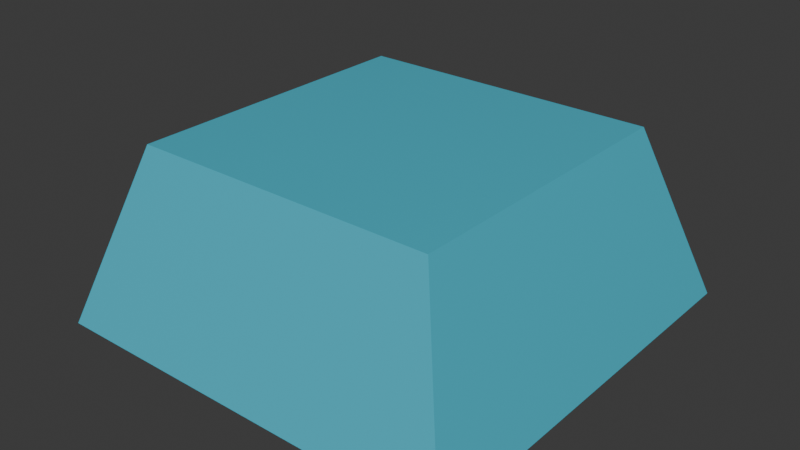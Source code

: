 # Source: CrystalBlock.blend  (saved by Blender 5.1.30; exported with 4.5.12 LTS)
import bpy
from mathutils import Matrix  # noqa: F401  (used for matrix-valued properties, if any)

bpy.ops.wm.read_factory_settings(use_empty=True)
scene = bpy.context.scene
scene.name = 'Scene'

# ---- collections
col_collection = bpy.data.collections.new('Collection'); scene.collection.children.link(col_collection)

# ---- materials (node trees are filled in below, after node groups)
mat_crystal = bpy.data.materials.new('Crystal')
mat_crystal.diffuse_color = (0.15, 0.75, 0.9, 1.0)

# ---- material node trees
mat_crystal.use_nodes = True; mat_crystal.node_tree.nodes.clear()
_N = mat_crystal.node_tree.nodes; _L = mat_crystal.node_tree.links
n0 = _N.new('ShaderNodeBsdfPrincipled'); n0.name = 'Principled BSDF'; n0.location = (-200, 100)
n0.inputs[0].default_value = (0.08, 0.65, 0.85, 1.0)
n0.inputs[1].default_value = 0.25
n0.inputs[2].default_value = 0.18
n1 = _N.new('ShaderNodeOutputMaterial'); n1.name = 'Material Output'; n1.location = (200, 100)
_L.new(n0.outputs[0], n1.inputs[0])
n1.is_active_output = True

# ---- world
world_world = bpy.data.worlds.new('World'); scene.world = world_world
world_world.use_nodes = True; world_world.node_tree.nodes.clear()
_N = world_world.node_tree.nodes; _L = world_world.node_tree.links
n0 = _N.new('ShaderNodeOutputWorld'); n0.name = 'World Output'; n0.location = (200, 100)
n1 = _N.new('ShaderNodeBackground'); n1.name = 'Background'; n1.location = (-200, 100)
n1.inputs[0].default_value = (0.05088, 0.05088, 0.05088, 1.0)
_L.new(n1.outputs[0], n0.inputs[0])
n0.is_active_output = True
world_world.color = (0.05088, 0.05088, 0.05088)
world_world.sun_shadow_jitter_overblur = 0.0

# ---- meshes
me_crystalfacets = bpy.data.meshes.new('CrystalFacets')
me_crystalfacets.from_pydata([(-0.48, -0.48, -0.18), (0.48, -0.48, -0.18), (0.48, 0.48, -0.18), (-0.48, 0.48, -0.18), (-0.35, -0.35, 0.22), (0.35, -0.35, 0.22), (0.35, 0.35, 0.22), (-0.35, 0.35, 0.22)], [], [(0, 3, 2, 1), (4, 5, 6, 7), (0, 1, 5, 4), (1, 2, 6, 5), (2, 3, 7, 6), (3, 0, 4, 7)])
_uv = me_crystalfacets.uv_layers.new(name='CrystalUV')
_uv.uv.foreach_set('vector', [0.02, 0.02, 0.02, 0.98, 0.98, 0.98, 0.98, 0.02, 0.15, 0.15, 0.85, 0.15, 0.85, 0.85, 0.15, 0.85, 0.02, 0.02, 0.98, 0.02, 0.85, 0.15, 0.15, 0.15, 0.98, 0.02, 0.98, 0.98, 0.85, 0.85, 0.85, 0.15, 0.98, 0.98, 0.02, 0.98, 0.15, 0.85, 0.85, 0.85, 0.02, 0.98, 0.02, 0.02, 0.15, 0.15, 0.15, 0.85])
me_crystalfacets.materials.append(mat_crystal)
me_crystalfacets.update()

# ---- objects
ob_crystalblock = bpy.data.objects.new('CrystalBlock', me_crystalfacets)

# ---- transforms, parenting, visibility, modifiers, constraints
ob_crystalblock.location = (0.0, 0.0, 0.0)

# ---- collection membership
col_collection.objects.link(ob_crystalblock)

# ---- scene / render settings (as saved in the file)
scene.frame_start = 1; scene.frame_end = 250; scene.frame_set(1)
scene.render.engine = 'BLENDER_EEVEE_NEXT'
scene.render.bake_bias = 0.0
scene.render.bake_samples = 0
scene.cycles.sampling_pattern = 'TABULATED_SOBOL'
scene.eevee.use_volume_custom_range = False
bpy.context.view_layer.update()

# ---- added for rendering (the .blend has no active camera and no usable light): camera, sun
cam_auto = bpy.data.cameras.new('AutoCamera')
cam_auto.lens = 50.0
cam_auto.sensor_width = 36.0
cam_auto.clip_end = 1000.0
ob_auto_camera = bpy.data.objects.new('AutoCamera', cam_auto)
scene.collection.objects.link(ob_auto_camera)
ob_auto_camera.location = (1.30951, -1.57141, 1.06761)
ob_auto_camera.rotation_euler = (1.09748, -7.21219e-08, 0.694738)
scene.camera = ob_auto_camera
light_auto_sun = bpy.data.lights.new('AutoSun', 'SUN')
light_auto_sun.energy = 3.0
light_auto_sun.angle = 0.0523599
ob_auto_sun = bpy.data.objects.new('AutoSun', light_auto_sun)
scene.collection.objects.link(ob_auto_sun)
ob_auto_sun.rotation_euler = (0.872665, 0.174533, 0.523599)
bpy.context.view_layer.update()

